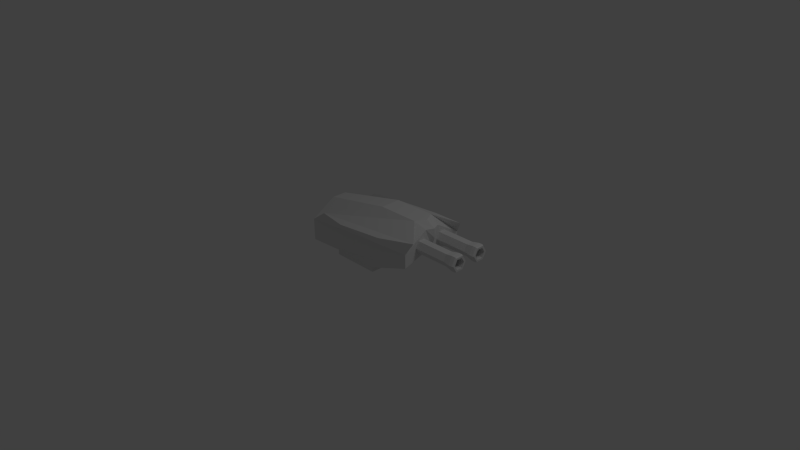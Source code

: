 # Source: Model_Shotgun.blend  (saved by Blender 2.64.0; exported with 4.5.12 LTS)
import bpy
from mathutils import Matrix  # noqa: F401  (used for matrix-valued properties, if any)

bpy.ops.wm.read_factory_settings(use_empty=True)
scene = bpy.context.scene
scene.name = 'Scene'

# ---- collections
col_collection_1 = bpy.data.collections.new('Collection 1'); scene.collection.children.link(col_collection_1)

# ---- materials (node trees are filled in below, after node groups)
mat_material = bpy.data.materials.new('Material')
mat_material.alpha_threshold = 0.0
mat_material.use_transparent_shadow = False
mat_material.roughness = 0.5
mat_material.line_color = (0.0, 0.0, 0.0, 1.0)

# ---- material node trees

# ---- world
world_world = bpy.data.worlds.new('World'); scene.world = world_world
world_world.color = (0.05088, 0.05088, 0.05088)
world_world.use_sun_shadow = False
world_world.sun_shadow_jitter_overblur = 0.0
world_world.cycles.sampling_method = 'MANUAL'
world_world.cycles.sample_map_resolution = 256

# ---- cameras
cam_camera = bpy.data.cameras.new('Camera')
cam_camera.clip_end = 100.0
cam_camera.lens = 35.0
cam_camera.sensor_width = 32.0
cam_camera.sensor_height = 18.0
cam_camera.ortho_scale = 7.314
cam_camera.dof.focus_distance = 0.0
cam_camera.dof.aperture_fstop = 128.0

# ---- lights
light_lamp = bpy.data.lights.new('Lamp', 'POINT')
light_lamp.transmission_factor = 0.0
light_lamp.cutoff_distance = 30.0
light_lamp.energy = 100.0
light_lamp.shadow_buffer_clip_start = 1.001
light_lamp.shadow_soft_size = 1.0
light_lamp.shadow_maximum_resolution = 0.006
light_lamp.use_absolute_resolution = True
light_lamp.cycles.use_multiple_importance_sampling = False

# ---- meshes
me_cube = bpy.data.meshes.new('Cube')
me_cube.from_pydata([(1.048, 0.0, 0.5131), (1.048, -0.4333, 0.3714), (-0.647, -0.4333, 0.136), (-0.647, 0.0, 0.136), (0.8943, -0.1354, 0.8327), (1.138, -0.3881, 0.7099), (-0.4454, -0.4231, 0.5738), (0.34, -0.1354, 0.8327), (1.095, 0.0, 0.6365), (-0.647, 0.0, 0.136), (0.9702, 0.0, 0.8327), (0.34, 0.0, 0.8327), (1.048, -0.09804, 0.7584), (1.048, -0.4333, 0.5555), (-0.647, -0.4333, 0.4286), (-0.647, -0.09804, 0.6315), (1.09, 0.0, 0.7584), (-0.647, 0.0, 0.6315), (0.3361, 0.0, 0.06514), (0.3361, -0.3193, 0.06514), (-0.3118, -0.3193, 0.06514), (-0.3118, 0.0, 0.06514), (0.3361, 0.0, -0.0003444), (0.3361, -0.3193, -0.0003444), (-0.3118, -0.3193, -0.0003444), (-0.3118, 0.0, -0.0003444), (0.6385, -0.4833, 0.6419), (-0.03074, -0.4981, 0.5844), (0.6005, -0.5024, 0.5767), (-0.116, -0.5024, 0.523), (0.9115, 0.0, 0.4782), (0.9115, -0.131, 0.4292), (0.665, 0.0, 0.3232), (0.665, -0.09152, 0.3232), (0.3546, 0.0, 0.1629), (0.3546, -0.2417, 0.1629), (0.5657, 0.0, 0.3285), (0.5657, -0.09553, 0.3285), (0.9402, -0.07986, 0.5761), (1.59, -0.05947, 0.5761), (0.9402, -0.1254, 0.4972), (1.59, -0.1152, 0.4796), (0.9402, -0.2164, 0.4972), (1.59, -0.2266, 0.4796), (0.9402, -0.2619, 0.5761), (1.59, -0.2823, 0.5761), (0.9402, -0.2164, 0.6549), (1.59, -0.2266, 0.6725), (0.9402, -0.1254, 0.6549), (1.59, -0.1152, 0.6725), (1.494, -0.07986, 0.5761), (1.494, -0.1254, 0.4972), (1.494, -0.2164, 0.4972), (1.494, -0.2619, 0.5761), (1.494, -0.2164, 0.6549), (1.494, -0.1254, 0.6549), (1.64, -0.05947, 0.5761), (1.64, -0.1152, 0.4796), (1.64, -0.2266, 0.4796), (1.64, -0.2823, 0.5761), (1.64, -0.2266, 0.6725), (1.64, -0.1152, 0.6725), (1.656, -0.07001, 0.5761), (1.656, -0.1204, 0.4887), (1.656, -0.2213, 0.4887), (1.656, -0.2718, 0.5761), (1.656, -0.2213, 0.6634), (1.656, -0.1204, 0.6634), (1.656, -0.09679, 0.5761), (1.656, -0.1338, 0.5119), (1.656, -0.2079, 0.5119), (1.656, -0.245, 0.5761), (1.656, -0.2079, 0.6402), (1.656, -0.1338, 0.6402), (1.59, -0.1022, 0.5761), (1.59, -0.1365, 0.5165), (1.59, -0.2053, 0.5165), (1.59, -0.2396, 0.5761), (1.59, -0.2053, 0.6356), (1.59, -0.1365, 0.6356), (0.9702, -0.1022, 0.5761), (0.9702, -0.1365, 0.5165), (0.9702, -0.2053, 0.5165), (0.9702, -0.2396, 0.5761), (0.9702, -0.2053, 0.6356), (0.9702, -0.1365, 0.6356)], [], [(2, 3, 21, 20), (4, 7, 6, 5), (12, 4, 5, 13), (28, 29, 14, 13), (14, 6, 7, 15), (16, 10, 4, 12), (15, 7, 11, 17), (10, 11, 7, 4), (0, 12, 13, 1), (1, 13, 14, 2), (2, 14, 15, 3), (8, 16, 12, 0), (3, 15, 17, 9), (20, 21, 25, 24), (1, 2, 20, 19), (33, 31, 1, 19), (22, 23, 24, 25), (19, 20, 24, 23), (18, 19, 23, 22), (28, 26, 27, 29), (29, 27, 6, 14), (13, 5, 26, 28), (5, 6, 27, 26), (30, 31, 33, 32), (0, 1, 31, 30), (35, 37, 33, 19), (36, 37, 35, 34), (32, 33, 37, 36), (34, 35, 19, 18), (50, 39, 41, 51), (51, 41, 43, 52), (52, 43, 45, 53), (53, 45, 47, 54), (45, 43, 58, 59), (55, 49, 39, 50), (54, 47, 49, 55), (38, 40, 42, 44, 46, 48), (38, 50, 51, 40), (40, 51, 52, 42), (42, 52, 53, 44), (44, 53, 54, 46), (48, 55, 50, 38), (46, 54, 55, 48), (59, 58, 64, 65), (43, 41, 57, 58), (39, 49, 61, 56), (49, 47, 60, 61), (47, 45, 59, 60), (41, 39, 56, 57), (63, 62, 68, 69), (61, 60, 66, 67), (58, 57, 63, 64), (60, 59, 65, 66), (56, 61, 67, 62), (57, 56, 62, 63), (68, 73, 79, 74), (65, 64, 70, 71), (67, 66, 72, 73), (64, 63, 69, 70), (66, 65, 71, 72), (62, 67, 73, 68), (74, 79, 85, 80), (69, 68, 74, 75), (71, 70, 76, 77), (73, 72, 78, 79), (70, 69, 75, 76), (72, 71, 77, 78), (81, 80, 85, 84, 83, 82), (75, 74, 80, 81), (77, 76, 82, 83), (79, 78, 84, 85), (76, 75, 81, 82), (78, 77, 83, 84)])
me_cube.materials.append(mat_material)
me_cube.use_remesh_preserve_volume = False
me_cube.use_remesh_preserve_attributes = False
me_cube.use_mirror_vertex_groups = False
me_cube.update()

# ---- objects
ob_cube = bpy.data.objects.new('Cube', me_cube)
ob_lamp = bpy.data.objects.new('Lamp', light_lamp)
ob_camera = bpy.data.objects.new('Camera', cam_camera)

# ---- transforms, parenting, visibility, modifiers, constraints
ob_cube.location = (0.0, 0.0, 0.0)
ob_cube.lock_rotations_4d = False
ob_cube.empty_display_type = 'ARROWS'
ob_cube.lineart.crease_threshold = 0.0
_m = ob_cube.modifiers.new('Mirror', 'MIRROR')
_m.use_axis = (False, True, False)
_m.use_clip = True
ob_lamp.location = (4.076, 1.005, 5.904)
ob_lamp.rotation_euler = (0.6503, 0.05522, 1.866)
ob_lamp.lock_rotations_4d = False
ob_lamp.empty_display_type = 'ARROWS'
ob_lamp.color = (0.0, 0.0, 0.0, 0.0)
ob_lamp.lineart.crease_threshold = 0.0
ob_camera.location = (7.481, -6.508, 5.344)
ob_camera.rotation_euler = (1.109, 0.01082, 0.8149)
ob_camera.lock_rotations_4d = False
ob_camera.empty_display_type = 'ARROWS'
ob_camera.color = (0.0, 0.0, 0.0, 0.0)
ob_camera.display_type = 'WIRE'
ob_camera.lineart.crease_threshold = 0.0

# ---- collection membership
col_collection_1.objects.link(ob_cube)
col_collection_1.objects.link(ob_lamp)
col_collection_1.objects.link(ob_camera)

# ---- scene / render settings (as saved in the file)
scene.camera = ob_camera
scene.frame_start = 1; scene.frame_end = 250; scene.frame_set(1)
scene.render.engine = 'BLENDER_EEVEE_NEXT'
scene.render.image_settings.color_mode = 'RGB'
scene.render.image_settings.compression = 90
scene.render.resolution_percentage = 50
scene.render.dither_intensity = 0.0
scene.render.bake_margin = 2
scene.render.bake_bias = 0.0
scene.cycles.use_denoising = False
scene.cycles.samples = 10
scene.cycles.sampling_pattern = 'TABULATED_SOBOL'
scene.cycles.light_sampling_threshold = 0.0
scene.cycles.use_adaptive_sampling = False
scene.cycles.use_light_tree = False
scene.cycles.blur_glossy = 0.0
scene.cycles.volume_bounces = 1
scene.cycles.pixel_filter_type = 'GAUSSIAN'
scene.cycles.sample_clamp_indirect = 0.0
scene.view_settings.view_transform = 'Standard'
bpy.context.view_layer.update()
